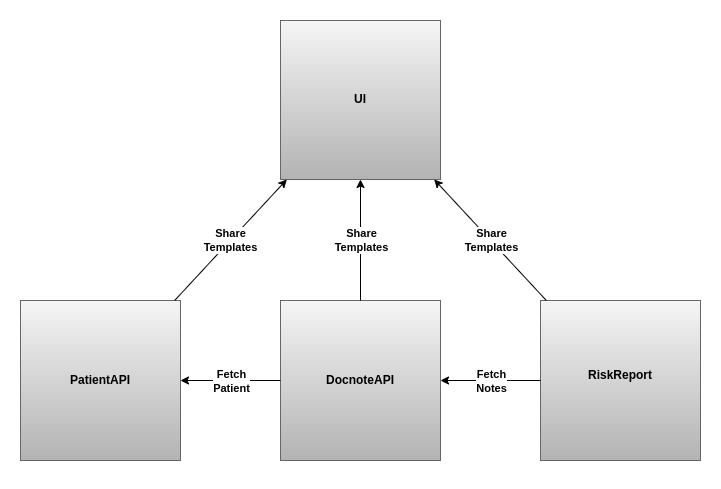

The diagram above was exported from draw.io. Its source (the exported page's mxGraphModel, read from the mxfile embedded in the PNG):
<mxGraphModel dx="1102" dy="888" grid="1" gridSize="10" guides="1" tooltips="1" connect="1" arrows="1" fold="1" page="1" pageScale="1" pageWidth="1169" pageHeight="827" math="0" shadow="0">
  <root>
    <mxCell id="0" />
    <mxCell id="1" parent="0" />
    <mxCell id="odyNZcr46D4RsZQqNQVz-1" value="" style="rounded=0;whiteSpace=wrap;html=1;fillColor=#f5f5f5;gradientColor=#b3b3b3;strokeColor=#666666;" parent="1" vertex="1">
      <mxGeometry x="120" y="400" width="160" height="160" as="geometry" />
    </mxCell>
    <mxCell id="odyNZcr46D4RsZQqNQVz-7" value="&lt;b&gt;PatientAPI&lt;/b&gt;" style="text;html=1;strokeColor=none;fillColor=none;align=center;verticalAlign=middle;whiteSpace=wrap;rounded=0;" parent="1" vertex="1">
      <mxGeometry x="170" y="465" width="60" height="30" as="geometry" />
    </mxCell>
    <mxCell id="odyNZcr46D4RsZQqNQVz-9" value="" style="rounded=0;whiteSpace=wrap;html=1;fillColor=#f5f5f5;gradientColor=#b3b3b3;strokeColor=#666666;" parent="1" vertex="1">
      <mxGeometry x="380" y="400" width="160" height="160" as="geometry" />
    </mxCell>
    <mxCell id="odyNZcr46D4RsZQqNQVz-13" value="&lt;b&gt;DocnoteAPI&lt;/b&gt;" style="text;html=1;strokeColor=none;fillColor=none;align=center;verticalAlign=middle;whiteSpace=wrap;rounded=0;" parent="1" vertex="1">
      <mxGeometry x="430" y="465" width="60" height="30" as="geometry" />
    </mxCell>
    <mxCell id="odyNZcr46D4RsZQqNQVz-23" value="" style="rounded=0;whiteSpace=wrap;html=1;fillColor=#f5f5f5;gradientColor=#b3b3b3;strokeColor=#666666;" parent="1" vertex="1">
      <mxGeometry x="380" y="120" width="160" height="159" as="geometry" />
    </mxCell>
    <mxCell id="odyNZcr46D4RsZQqNQVz-27" value="&lt;b&gt;UI&lt;/b&gt;" style="text;html=1;strokeColor=none;fillColor=none;align=center;verticalAlign=middle;whiteSpace=wrap;rounded=0;" parent="1" vertex="1">
      <mxGeometry x="430" y="184" width="60" height="30" as="geometry" />
    </mxCell>
    <mxCell id="odyNZcr46D4RsZQqNQVz-32" style="edgeStyle=orthogonalEdgeStyle;rounded=0;orthogonalLoop=1;jettySize=auto;html=1;exitX=0.5;exitY=1;exitDx=0;exitDy=0;" parent="1" source="odyNZcr46D4RsZQqNQVz-1" target="odyNZcr46D4RsZQqNQVz-1" edge="1">
      <mxGeometry relative="1" as="geometry" />
    </mxCell>
    <mxCell id="rd_bUMdUeOJwCOiC9cG6-2" value="" style="rounded=0;whiteSpace=wrap;html=1;fillColor=#f5f5f5;gradientColor=#b3b3b3;strokeColor=#666666;" vertex="1" parent="1">
      <mxGeometry x="640" y="400" width="160" height="160" as="geometry" />
    </mxCell>
    <mxCell id="rd_bUMdUeOJwCOiC9cG6-3" value="&lt;b&gt;RiskReport&lt;/b&gt;" style="text;html=1;strokeColor=none;fillColor=none;align=center;verticalAlign=middle;whiteSpace=wrap;rounded=0;" vertex="1" parent="1">
      <mxGeometry x="690" y="460" width="60" height="30" as="geometry" />
    </mxCell>
    <mxCell id="rd_bUMdUeOJwCOiC9cG6-6" value="" style="endArrow=classic;html=1;rounded=0;" edge="1" parent="1" source="odyNZcr46D4RsZQqNQVz-9" target="odyNZcr46D4RsZQqNQVz-1">
      <mxGeometry relative="1" as="geometry">
        <mxPoint x="510" y="450" as="sourcePoint" />
        <mxPoint x="610" y="450" as="targetPoint" />
        <Array as="points">
          <mxPoint x="330" y="480" />
        </Array>
      </mxGeometry>
    </mxCell>
    <mxCell id="rd_bUMdUeOJwCOiC9cG6-7" value="Fetch&lt;br&gt;Patient" style="edgeLabel;resizable=0;html=1;align=center;verticalAlign=middle;fontStyle=1" connectable="0" vertex="1" parent="rd_bUMdUeOJwCOiC9cG6-6">
      <mxGeometry relative="1" as="geometry" />
    </mxCell>
    <mxCell id="rd_bUMdUeOJwCOiC9cG6-10" value="" style="endArrow=classic;html=1;rounded=0;" edge="1" parent="1" source="rd_bUMdUeOJwCOiC9cG6-2" target="odyNZcr46D4RsZQqNQVz-9">
      <mxGeometry relative="1" as="geometry">
        <mxPoint x="510" y="440" as="sourcePoint" />
        <mxPoint x="610" y="440" as="targetPoint" />
      </mxGeometry>
    </mxCell>
    <mxCell id="rd_bUMdUeOJwCOiC9cG6-11" value="Fetch&lt;br&gt;Notes" style="edgeLabel;resizable=0;html=1;align=center;verticalAlign=middle;fontStyle=1" connectable="0" vertex="1" parent="rd_bUMdUeOJwCOiC9cG6-10">
      <mxGeometry relative="1" as="geometry">
        <mxPoint as="offset" />
      </mxGeometry>
    </mxCell>
    <mxCell id="rd_bUMdUeOJwCOiC9cG6-12" value="" style="endArrow=classic;html=1;rounded=0;" edge="1" parent="1" source="odyNZcr46D4RsZQqNQVz-1" target="odyNZcr46D4RsZQqNQVz-23">
      <mxGeometry relative="1" as="geometry">
        <mxPoint x="510" y="440" as="sourcePoint" />
        <mxPoint x="610" y="440" as="targetPoint" />
      </mxGeometry>
    </mxCell>
    <mxCell id="rd_bUMdUeOJwCOiC9cG6-13" value="Share&lt;br&gt;Templates" style="edgeLabel;resizable=0;html=1;align=center;verticalAlign=middle;fontStyle=1" connectable="0" vertex="1" parent="rd_bUMdUeOJwCOiC9cG6-12">
      <mxGeometry relative="1" as="geometry" />
    </mxCell>
    <mxCell id="rd_bUMdUeOJwCOiC9cG6-14" value="" style="endArrow=classic;html=1;rounded=0;" edge="1" parent="1" source="odyNZcr46D4RsZQqNQVz-9" target="odyNZcr46D4RsZQqNQVz-23">
      <mxGeometry relative="1" as="geometry">
        <mxPoint x="284.15329768270954" y="410" as="sourcePoint" />
        <mxPoint x="396.31016042780743" y="289" as="targetPoint" />
      </mxGeometry>
    </mxCell>
    <mxCell id="rd_bUMdUeOJwCOiC9cG6-15" value="Share&lt;br&gt;Templates" style="edgeLabel;resizable=0;html=1;align=center;verticalAlign=middle;fontStyle=1" connectable="0" vertex="1" parent="rd_bUMdUeOJwCOiC9cG6-14">
      <mxGeometry relative="1" as="geometry" />
    </mxCell>
    <mxCell id="rd_bUMdUeOJwCOiC9cG6-16" value="" style="endArrow=classic;html=1;rounded=0;" edge="1" parent="1" source="rd_bUMdUeOJwCOiC9cG6-2" target="odyNZcr46D4RsZQqNQVz-23">
      <mxGeometry relative="1" as="geometry">
        <mxPoint x="294.15329768270954" y="420" as="sourcePoint" />
        <mxPoint x="406.31016042780743" y="299" as="targetPoint" />
      </mxGeometry>
    </mxCell>
    <mxCell id="rd_bUMdUeOJwCOiC9cG6-17" value="Share&lt;br&gt;Templates" style="edgeLabel;resizable=0;html=1;align=center;verticalAlign=middle;fontStyle=1" connectable="0" vertex="1" parent="rd_bUMdUeOJwCOiC9cG6-16">
      <mxGeometry relative="1" as="geometry" />
    </mxCell>
  </root>
</mxGraphModel>